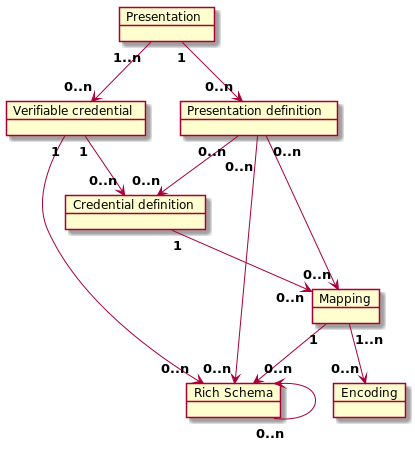

The diagram above was rendered by PlantUML. Its source (embedded in the PNG):
@startuml
object "Presentation definition" as pres_def {
}
object "Presentation" as pres {
}
object "Mapping" as map {
}
object "Encoding" as enc {
}
object "Credential definition" as cred_def {
}
object "Verifiable credential" as verif_cred {
}
object "Rich Schema" as rich_schema {
}

pres "<b>1" --> "<b>0..n" pres_def
pres "<b>1..n" --> "<b>0..n" verif_cred

pres_def "\n<b>0..n" --> "<b>0..n" rich_schema
pres_def "<b>0..n" --> "<b>0..n" map
pres_def "<b>0..n" --> "<b>0..n" cred_def

verif_cred "<b>1" --> "<b>0..n" cred_def
verif_cred "<b>1" --> "<b>0..n" rich_schema

cred_def "<b>1" --> "<b>0..n" map

map "<b>1" --> "<b>0..n" rich_schema
map "<b>1..n" --> "<b>0..n" enc

rich_schema "<b>0..n" -up-> rich_schema

@enduml